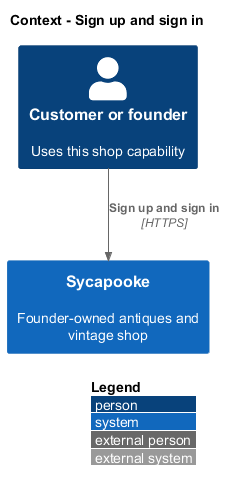

The diagram above was rendered by PlantUML. Its source (embedded in the PNG):
@startuml
!include <C4/C4_Context>
LAYOUT_WITH_LEGEND()
title Context - Sign up and sign in
Person(user, "Customer or founder", "Uses this shop capability")
System(shop, "Sycapooke", "Founder-owned antiques and vintage shop")
Rel(user, shop, "Sign up and sign in", "HTTPS")
@enduml